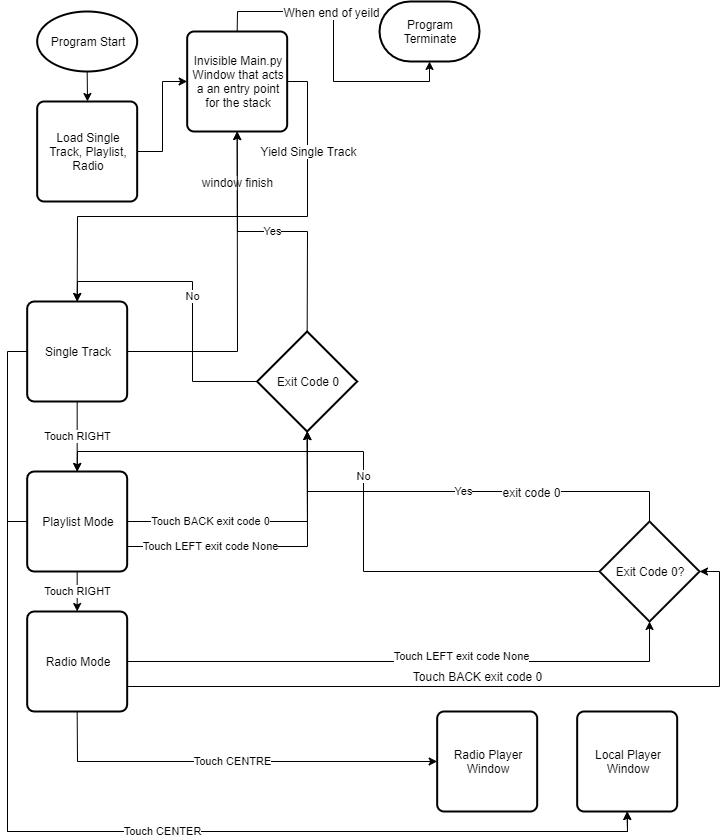

The diagram above was exported from draw.io. Its source (the exported page's mxGraphModel, read from the mxfile embedded in the PNG):
<mxGraphModel dx="1422" dy="794" grid="1" gridSize="10" guides="1" tooltips="1" connect="1" arrows="1" fold="1" page="1" pageScale="1" pageWidth="827" pageHeight="1169" math="0" shadow="0">
  <root>
    <mxCell id="WIyWlLk6GJQsqaUBKTNV-0" />
    <mxCell id="WIyWlLk6GJQsqaUBKTNV-1" parent="WIyWlLk6GJQsqaUBKTNV-0" />
    <mxCell id="e0eFEt7N44tNwq2gwc2D-32" style="edgeStyle=orthogonalEdgeStyle;rounded=0;orthogonalLoop=1;jettySize=auto;html=1;exitX=0.5;exitY=1;exitDx=0;exitDy=0;exitPerimeter=0;entryX=0.5;entryY=0;entryDx=0;entryDy=0;" parent="WIyWlLk6GJQsqaUBKTNV-1" source="e0eFEt7N44tNwq2gwc2D-0" target="e0eFEt7N44tNwq2gwc2D-31" edge="1">
      <mxGeometry relative="1" as="geometry" />
    </mxCell>
    <mxCell id="e0eFEt7N44tNwq2gwc2D-0" value="Program Start" style="strokeWidth=2;html=1;shape=mxgraph.flowchart.start_1;whiteSpace=wrap;" parent="WIyWlLk6GJQsqaUBKTNV-1" vertex="1">
      <mxGeometry x="86.67" y="30" width="100" height="60" as="geometry" />
    </mxCell>
    <mxCell id="e0eFEt7N44tNwq2gwc2D-6" value="Touch RIGHT" style="edgeStyle=orthogonalEdgeStyle;rounded=0;orthogonalLoop=1;jettySize=auto;html=1;exitX=0.5;exitY=1;exitDx=0;exitDy=0;entryX=0.5;entryY=0;entryDx=0;entryDy=0;" parent="WIyWlLk6GJQsqaUBKTNV-1" source="e0eFEt7N44tNwq2gwc2D-4" target="e0eFEt7N44tNwq2gwc2D-5" edge="1">
      <mxGeometry relative="1" as="geometry" />
    </mxCell>
    <mxCell id="e0eFEt7N44tNwq2gwc2D-30" style="edgeStyle=orthogonalEdgeStyle;rounded=0;orthogonalLoop=1;jettySize=auto;html=1;exitX=0;exitY=0.5;exitDx=0;exitDy=0;entryX=0.5;entryY=1;entryDx=0;entryDy=0;" parent="WIyWlLk6GJQsqaUBKTNV-1" source="e0eFEt7N44tNwq2gwc2D-4" target="e0eFEt7N44tNwq2gwc2D-27" edge="1">
      <mxGeometry relative="1" as="geometry" />
    </mxCell>
    <mxCell id="e0eFEt7N44tNwq2gwc2D-38" style="edgeStyle=orthogonalEdgeStyle;rounded=0;orthogonalLoop=1;jettySize=auto;html=1;exitX=1;exitY=0.5;exitDx=0;exitDy=0;entryX=0.5;entryY=1;entryDx=0;entryDy=0;" parent="WIyWlLk6GJQsqaUBKTNV-1" source="e0eFEt7N44tNwq2gwc2D-4" target="e0eFEt7N44tNwq2gwc2D-33" edge="1">
      <mxGeometry relative="1" as="geometry" />
    </mxCell>
    <mxCell id="e0eFEt7N44tNwq2gwc2D-39" value="window finish" style="text;html=1;align=center;verticalAlign=middle;resizable=0;points=[];labelBackgroundColor=#ffffff;" parent="e0eFEt7N44tNwq2gwc2D-38" vertex="1" connectable="0">
      <mxGeometry x="0.4899" relative="1" as="geometry">
        <mxPoint x="-0.13" y="-34.33" as="offset" />
      </mxGeometry>
    </mxCell>
    <mxCell id="e0eFEt7N44tNwq2gwc2D-4" value="Single Track" style="rounded=1;whiteSpace=wrap;html=1;absoluteArcSize=1;arcSize=14;strokeWidth=2;" parent="WIyWlLk6GJQsqaUBKTNV-1" vertex="1">
      <mxGeometry x="76.66999999999999" y="320" width="100" height="100" as="geometry" />
    </mxCell>
    <mxCell id="e0eFEt7N44tNwq2gwc2D-9" value="Touch RIGHT" style="edgeStyle=orthogonalEdgeStyle;rounded=0;orthogonalLoop=1;jettySize=auto;html=1;exitX=0.5;exitY=1;exitDx=0;exitDy=0;entryX=0.5;entryY=0;entryDx=0;entryDy=0;" parent="WIyWlLk6GJQsqaUBKTNV-1" source="e0eFEt7N44tNwq2gwc2D-5" target="e0eFEt7N44tNwq2gwc2D-8" edge="1">
      <mxGeometry relative="1" as="geometry" />
    </mxCell>
    <mxCell id="e0eFEt7N44tNwq2gwc2D-23" value="Touch BACK exit code 0" style="edgeStyle=orthogonalEdgeStyle;rounded=0;orthogonalLoop=1;jettySize=auto;html=1;exitX=1;exitY=0.5;exitDx=0;exitDy=0;entryX=0.5;entryY=1;entryDx=0;entryDy=0;entryPerimeter=0;" parent="WIyWlLk6GJQsqaUBKTNV-1" source="e0eFEt7N44tNwq2gwc2D-5" target="e0eFEt7N44tNwq2gwc2D-12" edge="1">
      <mxGeometry x="-0.3835" relative="1" as="geometry">
        <mxPoint as="offset" />
      </mxGeometry>
    </mxCell>
    <mxCell id="e0eFEt7N44tNwq2gwc2D-29" value="Touch CENTER" style="edgeStyle=orthogonalEdgeStyle;rounded=0;orthogonalLoop=1;jettySize=auto;html=1;exitX=0;exitY=0.5;exitDx=0;exitDy=0;entryX=0.5;entryY=1;entryDx=0;entryDy=0;" parent="WIyWlLk6GJQsqaUBKTNV-1" source="e0eFEt7N44tNwq2gwc2D-5" target="e0eFEt7N44tNwq2gwc2D-27" edge="1">
      <mxGeometry relative="1" as="geometry" />
    </mxCell>
    <mxCell id="F0fZJI02qjC8IjbLVhTK-0" value="Touch LEFT exit code None" style="edgeStyle=orthogonalEdgeStyle;rounded=0;orthogonalLoop=1;jettySize=auto;html=1;exitX=1;exitY=0.75;exitDx=0;exitDy=0;entryX=0.5;entryY=1;entryDx=0;entryDy=0;entryPerimeter=0;" edge="1" parent="WIyWlLk6GJQsqaUBKTNV-1" source="e0eFEt7N44tNwq2gwc2D-5" target="e0eFEt7N44tNwq2gwc2D-12">
      <mxGeometry x="-0.4357" relative="1" as="geometry">
        <mxPoint as="offset" />
      </mxGeometry>
    </mxCell>
    <mxCell id="e0eFEt7N44tNwq2gwc2D-5" value="Playlist Mode" style="rounded=1;whiteSpace=wrap;html=1;absoluteArcSize=1;arcSize=14;strokeWidth=2;" parent="WIyWlLk6GJQsqaUBKTNV-1" vertex="1">
      <mxGeometry x="76.66999999999999" y="490" width="100" height="100" as="geometry" />
    </mxCell>
    <mxCell id="e0eFEt7N44tNwq2gwc2D-14" style="edgeStyle=orthogonalEdgeStyle;rounded=0;orthogonalLoop=1;jettySize=auto;html=1;exitX=1;exitY=0.5;exitDx=0;exitDy=0;entryX=0.5;entryY=1;entryDx=0;entryDy=0;entryPerimeter=0;" parent="WIyWlLk6GJQsqaUBKTNV-1" source="e0eFEt7N44tNwq2gwc2D-8" target="e0eFEt7N44tNwq2gwc2D-11" edge="1">
      <mxGeometry relative="1" as="geometry" />
    </mxCell>
    <mxCell id="e0eFEt7N44tNwq2gwc2D-15" value="Touch BACK exit code 0" style="text;html=1;align=center;verticalAlign=middle;resizable=0;points=[];labelBackgroundColor=#ffffff;" parent="e0eFEt7N44tNwq2gwc2D-14" vertex="1" connectable="0">
      <mxGeometry x="0.2444" relative="1" as="geometry">
        <mxPoint y="14" as="offset" />
      </mxGeometry>
    </mxCell>
    <mxCell id="e0eFEt7N44tNwq2gwc2D-21" value="Touch LEFT exit code None" style="edgeStyle=orthogonalEdgeStyle;rounded=0;orthogonalLoop=1;jettySize=auto;html=1;exitX=1;exitY=0.75;exitDx=0;exitDy=0;entryX=1;entryY=0.5;entryDx=0;entryDy=0;entryPerimeter=0;" parent="WIyWlLk6GJQsqaUBKTNV-1" source="e0eFEt7N44tNwq2gwc2D-8" target="e0eFEt7N44tNwq2gwc2D-11" edge="1">
      <mxGeometry x="-0.1233" y="15" relative="1" as="geometry">
        <mxPoint x="15" y="-15" as="offset" />
      </mxGeometry>
    </mxCell>
    <mxCell id="e0eFEt7N44tNwq2gwc2D-28" value="Touch CENTRE" style="edgeStyle=orthogonalEdgeStyle;rounded=0;orthogonalLoop=1;jettySize=auto;html=1;exitX=0.5;exitY=1;exitDx=0;exitDy=0;entryX=0;entryY=0.5;entryDx=0;entryDy=0;" parent="WIyWlLk6GJQsqaUBKTNV-1" source="e0eFEt7N44tNwq2gwc2D-8" target="e0eFEt7N44tNwq2gwc2D-26" edge="1">
      <mxGeometry relative="1" as="geometry" />
    </mxCell>
    <mxCell id="e0eFEt7N44tNwq2gwc2D-8" value="Radio Mode" style="rounded=1;whiteSpace=wrap;html=1;absoluteArcSize=1;arcSize=14;strokeWidth=2;" parent="WIyWlLk6GJQsqaUBKTNV-1" vertex="1">
      <mxGeometry x="76.66999999999999" y="630" width="100" height="100" as="geometry" />
    </mxCell>
    <mxCell id="e0eFEt7N44tNwq2gwc2D-17" value="Yes" style="edgeStyle=orthogonalEdgeStyle;rounded=0;orthogonalLoop=1;jettySize=auto;html=1;exitX=0.5;exitY=0;exitDx=0;exitDy=0;exitPerimeter=0;entryX=0.5;entryY=1;entryDx=0;entryDy=0;entryPerimeter=0;" parent="WIyWlLk6GJQsqaUBKTNV-1" source="e0eFEt7N44tNwq2gwc2D-11" target="e0eFEt7N44tNwq2gwc2D-12" edge="1">
      <mxGeometry relative="1" as="geometry">
        <Array as="points">
          <mxPoint x="699" y="510" />
          <mxPoint x="357" y="510" />
        </Array>
      </mxGeometry>
    </mxCell>
    <mxCell id="F0fZJI02qjC8IjbLVhTK-1" value="exit code 0" style="text;html=1;align=center;verticalAlign=middle;resizable=0;points=[];labelBackgroundColor=#ffffff;" vertex="1" connectable="0" parent="e0eFEt7N44tNwq2gwc2D-17">
      <mxGeometry x="-0.2222" relative="1" as="geometry">
        <mxPoint x="19" as="offset" />
      </mxGeometry>
    </mxCell>
    <mxCell id="e0eFEt7N44tNwq2gwc2D-18" value="No" style="edgeStyle=orthogonalEdgeStyle;rounded=0;orthogonalLoop=1;jettySize=auto;html=1;exitX=0;exitY=0.5;exitDx=0;exitDy=0;exitPerimeter=0;entryX=0.5;entryY=0;entryDx=0;entryDy=0;" parent="WIyWlLk6GJQsqaUBKTNV-1" source="e0eFEt7N44tNwq2gwc2D-11" target="e0eFEt7N44tNwq2gwc2D-5" edge="1">
      <mxGeometry relative="1" as="geometry" />
    </mxCell>
    <mxCell id="e0eFEt7N44tNwq2gwc2D-11" value="Exit Code 0?" style="strokeWidth=2;html=1;shape=mxgraph.flowchart.decision;whiteSpace=wrap;" parent="WIyWlLk6GJQsqaUBKTNV-1" vertex="1">
      <mxGeometry x="649.02" y="540" width="100" height="100" as="geometry" />
    </mxCell>
    <mxCell id="e0eFEt7N44tNwq2gwc2D-19" value="No" style="edgeStyle=orthogonalEdgeStyle;rounded=0;orthogonalLoop=1;jettySize=auto;html=1;exitX=0;exitY=0.5;exitDx=0;exitDy=0;exitPerimeter=0;entryX=0.5;entryY=0;entryDx=0;entryDy=0;" parent="WIyWlLk6GJQsqaUBKTNV-1" source="e0eFEt7N44tNwq2gwc2D-12" target="e0eFEt7N44tNwq2gwc2D-4" edge="1">
      <mxGeometry relative="1" as="geometry" />
    </mxCell>
    <mxCell id="e0eFEt7N44tNwq2gwc2D-42" value="Yes" style="edgeStyle=orthogonalEdgeStyle;rounded=0;orthogonalLoop=1;jettySize=auto;html=1;exitX=0.5;exitY=0;exitDx=0;exitDy=0;exitPerimeter=0;entryX=0.5;entryY=1;entryDx=0;entryDy=0;" parent="WIyWlLk6GJQsqaUBKTNV-1" source="e0eFEt7N44tNwq2gwc2D-12" target="e0eFEt7N44tNwq2gwc2D-33" edge="1">
      <mxGeometry relative="1" as="geometry" />
    </mxCell>
    <mxCell id="e0eFEt7N44tNwq2gwc2D-12" value="Exit Code 0" style="strokeWidth=2;html=1;shape=mxgraph.flowchart.decision;whiteSpace=wrap;" parent="WIyWlLk6GJQsqaUBKTNV-1" vertex="1">
      <mxGeometry x="306.67" y="350" width="100" height="100" as="geometry" />
    </mxCell>
    <mxCell id="e0eFEt7N44tNwq2gwc2D-13" value="Program Terminate" style="strokeWidth=2;html=1;shape=mxgraph.flowchart.terminator;whiteSpace=wrap;" parent="WIyWlLk6GJQsqaUBKTNV-1" vertex="1">
      <mxGeometry x="429.02000000000004" y="20" width="100" height="60" as="geometry" />
    </mxCell>
    <mxCell id="e0eFEt7N44tNwq2gwc2D-26" value="Radio Player Window" style="rounded=1;whiteSpace=wrap;html=1;absoluteArcSize=1;arcSize=14;strokeWidth=2;" parent="WIyWlLk6GJQsqaUBKTNV-1" vertex="1">
      <mxGeometry x="486.67" y="730" width="100" height="100" as="geometry" />
    </mxCell>
    <mxCell id="e0eFEt7N44tNwq2gwc2D-27" value="Local Player Window" style="rounded=1;whiteSpace=wrap;html=1;absoluteArcSize=1;arcSize=14;strokeWidth=2;" parent="WIyWlLk6GJQsqaUBKTNV-1" vertex="1">
      <mxGeometry x="626.67" y="730" width="100" height="100" as="geometry" />
    </mxCell>
    <mxCell id="e0eFEt7N44tNwq2gwc2D-34" style="edgeStyle=orthogonalEdgeStyle;rounded=0;orthogonalLoop=1;jettySize=auto;html=1;exitX=1;exitY=0.5;exitDx=0;exitDy=0;entryX=0;entryY=0.5;entryDx=0;entryDy=0;" parent="WIyWlLk6GJQsqaUBKTNV-1" source="e0eFEt7N44tNwq2gwc2D-31" target="e0eFEt7N44tNwq2gwc2D-33" edge="1">
      <mxGeometry relative="1" as="geometry" />
    </mxCell>
    <mxCell id="e0eFEt7N44tNwq2gwc2D-31" value="Load Single Track, Playlist, Radio" style="rounded=1;whiteSpace=wrap;html=1;absoluteArcSize=1;arcSize=14;strokeWidth=2;" parent="WIyWlLk6GJQsqaUBKTNV-1" vertex="1">
      <mxGeometry x="86.67" y="120" width="100" height="100" as="geometry" />
    </mxCell>
    <mxCell id="e0eFEt7N44tNwq2gwc2D-35" style="edgeStyle=orthogonalEdgeStyle;rounded=0;orthogonalLoop=1;jettySize=auto;html=1;exitX=1;exitY=0.5;exitDx=0;exitDy=0;entryX=0.5;entryY=0;entryDx=0;entryDy=0;" parent="WIyWlLk6GJQsqaUBKTNV-1" source="e0eFEt7N44tNwq2gwc2D-33" target="e0eFEt7N44tNwq2gwc2D-4" edge="1">
      <mxGeometry relative="1" as="geometry" />
    </mxCell>
    <mxCell id="e0eFEt7N44tNwq2gwc2D-36" value="Yield Single Track" style="text;html=1;align=center;verticalAlign=middle;resizable=0;points=[];labelBackgroundColor=#ffffff;" parent="e0eFEt7N44tNwq2gwc2D-35" vertex="1" connectable="0">
      <mxGeometry x="-0.6213" relative="1" as="geometry">
        <mxPoint y="1" as="offset" />
      </mxGeometry>
    </mxCell>
    <mxCell id="e0eFEt7N44tNwq2gwc2D-43" style="edgeStyle=orthogonalEdgeStyle;rounded=0;orthogonalLoop=1;jettySize=auto;html=1;exitX=0.5;exitY=0;exitDx=0;exitDy=0;entryX=0.5;entryY=1;entryDx=0;entryDy=0;entryPerimeter=0;" parent="WIyWlLk6GJQsqaUBKTNV-1" source="e0eFEt7N44tNwq2gwc2D-33" target="e0eFEt7N44tNwq2gwc2D-13" edge="1">
      <mxGeometry relative="1" as="geometry" />
    </mxCell>
    <mxCell id="e0eFEt7N44tNwq2gwc2D-44" value="When end of yeild" style="text;html=1;align=center;verticalAlign=middle;resizable=0;points=[];labelBackgroundColor=#ffffff;" parent="e0eFEt7N44tNwq2gwc2D-43" vertex="1" connectable="0">
      <mxGeometry x="-0.2451" relative="1" as="geometry">
        <mxPoint as="offset" />
      </mxGeometry>
    </mxCell>
    <mxCell id="e0eFEt7N44tNwq2gwc2D-33" value="Invisible Main.py Window that acts a an entry point for the stack" style="rounded=1;whiteSpace=wrap;html=1;absoluteArcSize=1;arcSize=14;strokeWidth=2;" parent="WIyWlLk6GJQsqaUBKTNV-1" vertex="1">
      <mxGeometry x="236.67000000000002" y="50" width="100" height="100" as="geometry" />
    </mxCell>
  </root>
</mxGraphModel>